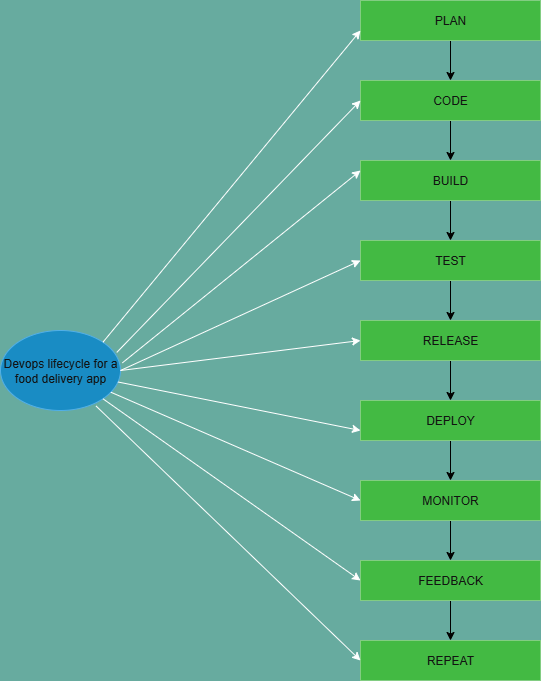

The diagram above was exported from draw.io. Its source (the exported page's mxGraphModel, read from the mxfile embedded in the PNG):
<mxGraphModel dx="2053" dy="661" grid="1" gridSize="10" guides="1" tooltips="1" connect="1" arrows="1" fold="1" page="1" pageScale="1" pageWidth="827" pageHeight="1169" background="light-dark(#FFFFFF,#67AB9F)" math="0" shadow="0">
  <root>
    <mxCell id="0" />
    <mxCell id="1" parent="0" />
    <mxCell id="1nwKXtOnU-IYTLPdoWfN-14" value="" style="edgeStyle=orthogonalEdgeStyle;rounded=0;orthogonalLoop=1;jettySize=auto;html=1;strokeColor=light-dark(#000000,#000000);" edge="1" parent="1" source="1nwKXtOnU-IYTLPdoWfN-3" target="1nwKXtOnU-IYTLPdoWfN-4">
      <mxGeometry relative="1" as="geometry" />
    </mxCell>
    <mxCell id="1nwKXtOnU-IYTLPdoWfN-3" value="PLAN" style="rounded=0;whiteSpace=wrap;html=1;fillColor=#008a00;fontColor=#ffffff;strokeColor=#005700;" vertex="1" parent="1">
      <mxGeometry x="330" y="40" width="180" height="40" as="geometry" />
    </mxCell>
    <mxCell id="1nwKXtOnU-IYTLPdoWfN-15" value="" style="edgeStyle=orthogonalEdgeStyle;rounded=0;orthogonalLoop=1;jettySize=auto;html=1;strokeColor=light-dark(#000000,#000000);" edge="1" parent="1" source="1nwKXtOnU-IYTLPdoWfN-4" target="1nwKXtOnU-IYTLPdoWfN-5">
      <mxGeometry relative="1" as="geometry" />
    </mxCell>
    <mxCell id="1nwKXtOnU-IYTLPdoWfN-4" value="CODE" style="rounded=0;whiteSpace=wrap;html=1;fillColor=#008a00;fontColor=#ffffff;strokeColor=#005700;" vertex="1" parent="1">
      <mxGeometry x="330" y="120" width="180" height="40" as="geometry" />
    </mxCell>
    <mxCell id="1nwKXtOnU-IYTLPdoWfN-16" value="" style="edgeStyle=orthogonalEdgeStyle;rounded=0;orthogonalLoop=1;jettySize=auto;html=1;strokeColor=light-dark(#000000,#000000);" edge="1" parent="1" source="1nwKXtOnU-IYTLPdoWfN-5" target="1nwKXtOnU-IYTLPdoWfN-6">
      <mxGeometry relative="1" as="geometry" />
    </mxCell>
    <mxCell id="1nwKXtOnU-IYTLPdoWfN-5" value="BUILD" style="rounded=0;whiteSpace=wrap;html=1;fillColor=#008a00;fontColor=#ffffff;strokeColor=#005700;" vertex="1" parent="1">
      <mxGeometry x="330" y="200" width="180" height="40" as="geometry" />
    </mxCell>
    <mxCell id="1nwKXtOnU-IYTLPdoWfN-17" value="" style="edgeStyle=orthogonalEdgeStyle;rounded=0;orthogonalLoop=1;jettySize=auto;html=1;strokeColor=light-dark(#000000,#000000);" edge="1" parent="1" source="1nwKXtOnU-IYTLPdoWfN-6" target="1nwKXtOnU-IYTLPdoWfN-7">
      <mxGeometry relative="1" as="geometry" />
    </mxCell>
    <mxCell id="1nwKXtOnU-IYTLPdoWfN-6" value="TEST" style="rounded=0;whiteSpace=wrap;html=1;fillColor=#008a00;fontColor=#ffffff;strokeColor=#005700;" vertex="1" parent="1">
      <mxGeometry x="330" y="280" width="180" height="40" as="geometry" />
    </mxCell>
    <mxCell id="1nwKXtOnU-IYTLPdoWfN-12" value="" style="edgeStyle=orthogonalEdgeStyle;rounded=0;orthogonalLoop=1;jettySize=auto;html=1;strokeColor=light-dark(#000000,#000000);" edge="1" parent="1" source="1nwKXtOnU-IYTLPdoWfN-7" target="1nwKXtOnU-IYTLPdoWfN-8">
      <mxGeometry relative="1" as="geometry" />
    </mxCell>
    <mxCell id="1nwKXtOnU-IYTLPdoWfN-7" value="RELEASE" style="rounded=0;whiteSpace=wrap;html=1;fillColor=#008a00;fontColor=#ffffff;strokeColor=#005700;" vertex="1" parent="1">
      <mxGeometry x="330" y="360" width="180" height="40" as="geometry" />
    </mxCell>
    <mxCell id="1nwKXtOnU-IYTLPdoWfN-18" value="" style="edgeStyle=orthogonalEdgeStyle;rounded=0;orthogonalLoop=1;jettySize=auto;html=1;strokeColor=light-dark(#000000,#000000);" edge="1" parent="1" source="1nwKXtOnU-IYTLPdoWfN-8" target="1nwKXtOnU-IYTLPdoWfN-9">
      <mxGeometry relative="1" as="geometry" />
    </mxCell>
    <mxCell id="1nwKXtOnU-IYTLPdoWfN-8" value="DEPLOY" style="rounded=0;whiteSpace=wrap;html=1;fillColor=#008a00;fontColor=#ffffff;strokeColor=#005700;" vertex="1" parent="1">
      <mxGeometry x="330" y="440" width="180" height="40" as="geometry" />
    </mxCell>
    <mxCell id="1nwKXtOnU-IYTLPdoWfN-19" value="" style="edgeStyle=orthogonalEdgeStyle;rounded=0;orthogonalLoop=1;jettySize=auto;html=1;strokeColor=light-dark(#000000,#000000);" edge="1" parent="1" source="1nwKXtOnU-IYTLPdoWfN-9" target="1nwKXtOnU-IYTLPdoWfN-10">
      <mxGeometry relative="1" as="geometry" />
    </mxCell>
    <mxCell id="1nwKXtOnU-IYTLPdoWfN-9" value="MONITOR" style="rounded=0;whiteSpace=wrap;html=1;fillColor=#008a00;fontColor=#ffffff;strokeColor=#005700;" vertex="1" parent="1">
      <mxGeometry x="330" y="520" width="180" height="40" as="geometry" />
    </mxCell>
    <mxCell id="1nwKXtOnU-IYTLPdoWfN-20" value="" style="edgeStyle=orthogonalEdgeStyle;rounded=0;orthogonalLoop=1;jettySize=auto;html=1;strokeColor=light-dark(#000000,#000000);" edge="1" parent="1" source="1nwKXtOnU-IYTLPdoWfN-10" target="1nwKXtOnU-IYTLPdoWfN-11">
      <mxGeometry relative="1" as="geometry" />
    </mxCell>
    <mxCell id="1nwKXtOnU-IYTLPdoWfN-10" value="FEEDBACK" style="rounded=0;whiteSpace=wrap;html=1;fillColor=#008a00;fontColor=#ffffff;strokeColor=#005700;" vertex="1" parent="1">
      <mxGeometry x="330" y="600" width="180" height="40" as="geometry" />
    </mxCell>
    <mxCell id="1nwKXtOnU-IYTLPdoWfN-11" value="REPEAT" style="rounded=0;whiteSpace=wrap;html=1;fillColor=#008a00;fontColor=#ffffff;strokeColor=#005700;" vertex="1" parent="1">
      <mxGeometry x="330" y="680" width="180" height="40" as="geometry" />
    </mxCell>
    <mxCell id="1nwKXtOnU-IYTLPdoWfN-21" value="Devops lifecycle for a food delivery app" style="ellipse;whiteSpace=wrap;html=1;fillColor=#1ba1e2;fontColor=#ffffff;strokeColor=#006EAF;" vertex="1" parent="1">
      <mxGeometry x="-30" y="370" width="120" height="80" as="geometry" />
    </mxCell>
    <mxCell id="1nwKXtOnU-IYTLPdoWfN-23" value="" style="endArrow=classic;html=1;rounded=0;exitX=1;exitY=0;exitDx=0;exitDy=0;entryX=0;entryY=0.75;entryDx=0;entryDy=0;" edge="1" parent="1" source="1nwKXtOnU-IYTLPdoWfN-21" target="1nwKXtOnU-IYTLPdoWfN-3">
      <mxGeometry width="50" height="50" relative="1" as="geometry">
        <mxPoint x="320" y="390" as="sourcePoint" />
        <mxPoint x="310" y="70" as="targetPoint" />
      </mxGeometry>
    </mxCell>
    <mxCell id="1nwKXtOnU-IYTLPdoWfN-25" value="" style="endArrow=classic;html=1;rounded=0;exitX=0.969;exitY=0.274;exitDx=0;exitDy=0;exitPerimeter=0;entryX=0;entryY=0.5;entryDx=0;entryDy=0;" edge="1" parent="1" source="1nwKXtOnU-IYTLPdoWfN-21" target="1nwKXtOnU-IYTLPdoWfN-4">
      <mxGeometry width="50" height="50" relative="1" as="geometry">
        <mxPoint x="290" y="410" as="sourcePoint" />
        <mxPoint x="320" y="150" as="targetPoint" />
      </mxGeometry>
    </mxCell>
    <mxCell id="1nwKXtOnU-IYTLPdoWfN-26" value="" style="endArrow=classic;html=1;rounded=0;exitX=1.016;exitY=0.404;exitDx=0;exitDy=0;exitPerimeter=0;entryX=0;entryY=0.25;entryDx=0;entryDy=0;" edge="1" parent="1" source="1nwKXtOnU-IYTLPdoWfN-21" target="1nwKXtOnU-IYTLPdoWfN-5">
      <mxGeometry width="50" height="50" relative="1" as="geometry">
        <mxPoint x="290" y="410" as="sourcePoint" />
        <mxPoint x="340" y="360" as="targetPoint" />
      </mxGeometry>
    </mxCell>
    <mxCell id="1nwKXtOnU-IYTLPdoWfN-27" value="" style="endArrow=classic;html=1;rounded=0;exitX=1;exitY=0.5;exitDx=0;exitDy=0;entryX=0;entryY=0.5;entryDx=0;entryDy=0;" edge="1" parent="1" source="1nwKXtOnU-IYTLPdoWfN-21" target="1nwKXtOnU-IYTLPdoWfN-6">
      <mxGeometry width="50" height="50" relative="1" as="geometry">
        <mxPoint x="290" y="410" as="sourcePoint" />
        <mxPoint x="340" y="360" as="targetPoint" />
      </mxGeometry>
    </mxCell>
    <mxCell id="1nwKXtOnU-IYTLPdoWfN-28" value="" style="endArrow=classic;html=1;rounded=0;exitX=1;exitY=0.5;exitDx=0;exitDy=0;entryX=0;entryY=0.5;entryDx=0;entryDy=0;" edge="1" parent="1" source="1nwKXtOnU-IYTLPdoWfN-21" target="1nwKXtOnU-IYTLPdoWfN-7">
      <mxGeometry width="50" height="50" relative="1" as="geometry">
        <mxPoint x="290" y="410" as="sourcePoint" />
        <mxPoint x="320" y="380" as="targetPoint" />
      </mxGeometry>
    </mxCell>
    <mxCell id="1nwKXtOnU-IYTLPdoWfN-29" value="" style="endArrow=classic;html=1;rounded=0;entryX=0;entryY=0.75;entryDx=0;entryDy=0;" edge="1" parent="1" source="1nwKXtOnU-IYTLPdoWfN-21" target="1nwKXtOnU-IYTLPdoWfN-8">
      <mxGeometry width="50" height="50" relative="1" as="geometry">
        <mxPoint x="290" y="410" as="sourcePoint" />
        <mxPoint x="340" y="360" as="targetPoint" />
      </mxGeometry>
    </mxCell>
    <mxCell id="1nwKXtOnU-IYTLPdoWfN-30" value="" style="endArrow=classic;html=1;rounded=0;entryX=0;entryY=0.5;entryDx=0;entryDy=0;" edge="1" parent="1" source="1nwKXtOnU-IYTLPdoWfN-21" target="1nwKXtOnU-IYTLPdoWfN-9">
      <mxGeometry width="50" height="50" relative="1" as="geometry">
        <mxPoint x="290" y="410" as="sourcePoint" />
        <mxPoint x="340" y="360" as="targetPoint" />
      </mxGeometry>
    </mxCell>
    <mxCell id="1nwKXtOnU-IYTLPdoWfN-31" value="" style="endArrow=classic;html=1;rounded=0;exitX=1;exitY=1;exitDx=0;exitDy=0;entryX=0;entryY=0.5;entryDx=0;entryDy=0;" edge="1" parent="1" source="1nwKXtOnU-IYTLPdoWfN-21" target="1nwKXtOnU-IYTLPdoWfN-10">
      <mxGeometry width="50" height="50" relative="1" as="geometry">
        <mxPoint x="290" y="410" as="sourcePoint" />
        <mxPoint x="340" y="360" as="targetPoint" />
      </mxGeometry>
    </mxCell>
    <mxCell id="1nwKXtOnU-IYTLPdoWfN-32" value="" style="endArrow=classic;html=1;rounded=0;exitX=0.797;exitY=0.945;exitDx=0;exitDy=0;exitPerimeter=0;entryX=0;entryY=0.5;entryDx=0;entryDy=0;" edge="1" parent="1" source="1nwKXtOnU-IYTLPdoWfN-21" target="1nwKXtOnU-IYTLPdoWfN-11">
      <mxGeometry width="50" height="50" relative="1" as="geometry">
        <mxPoint x="290" y="550" as="sourcePoint" />
        <mxPoint x="340" y="500" as="targetPoint" />
      </mxGeometry>
    </mxCell>
  </root>
</mxGraphModel>